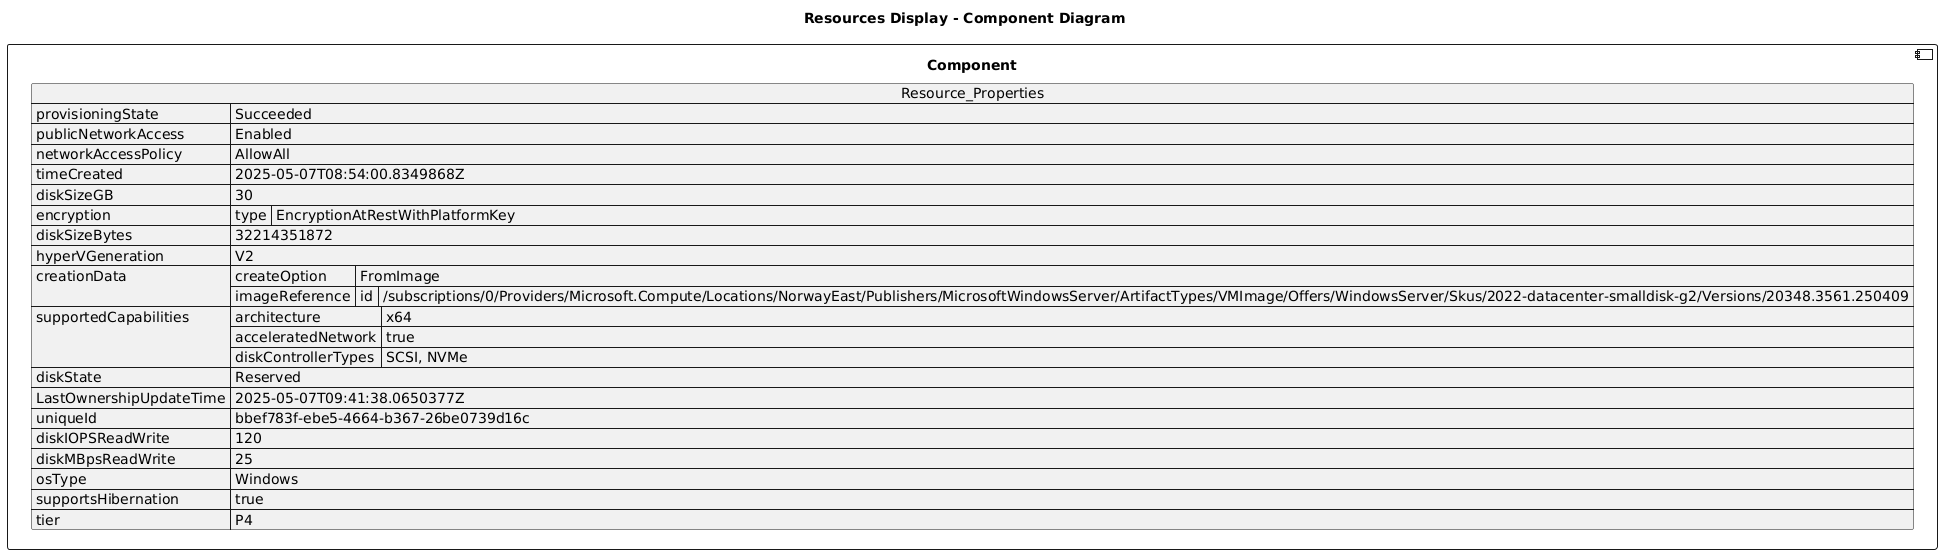

The diagram above was rendered by PlantUML. Its source (embedded in the PNG):
@startuml

title Resources Display - Component Diagram

component Component {

json  Resource_Properties {
  "provisioningState": "Succeeded",
  "publicNetworkAccess": "Enabled",
  "networkAccessPolicy": "AllowAll",
  "timeCreated": "2025-05-07T08:54:00.8349868Z",
  "diskSizeGB": 30,
  "encryption": {
    "type": "EncryptionAtRestWithPlatformKey"
  },
  "diskSizeBytes": 32214351872,
  "hyperVGeneration": "V2",
  "creationData": {
    "createOption": "FromImage",
    "imageReference": {
      "id": "/subscriptions/0/Providers/Microsoft.Compute/Locations/NorwayEast/Publishers/MicrosoftWindowsServer/ArtifactTypes/VMImage/Offers/WindowsServer/Skus/2022-datacenter-smalldisk-g2/Versions/20348.3561.250409"
    }
  },
  "supportedCapabilities": {
    "architecture": "x64",
    "acceleratedNetwork": true,
    "diskControllerTypes": "SCSI, NVMe"
  },
  "diskState": "Reserved",
  "LastOwnershipUpdateTime": "2025-05-07T09:41:38.0650377Z",
  "uniqueId": "bbef783f-ebe5-4664-b367-26be0739d16c",
  "diskIOPSReadWrite": 120,
  "diskMBpsReadWrite": 25,
  "osType": "Windows",
  "supportsHibernation": true,
  "tier": "P4"
}
}
@enduml